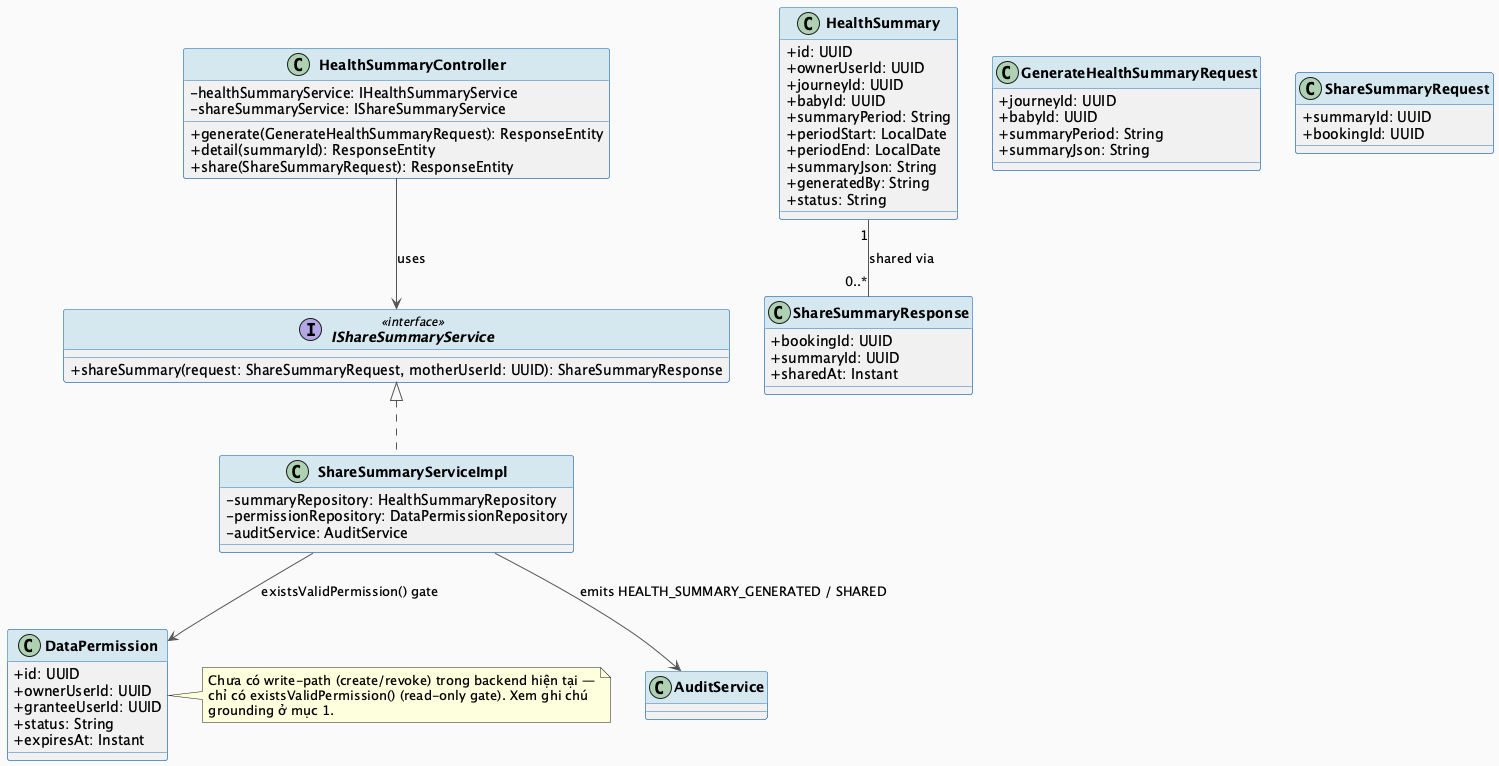

The diagram above was rendered by PlantUML. Its source (embedded in the PNG):
@startuml MF08_02_SummarySharing_ClassDiagram
skinparam classAttributeIconSize 0
skinparam classFontStyle bold
skinparam backgroundColor #FAFAFA
skinparam ArrowColor #555555
skinparam ClassBorderColor #2E75B6
skinparam ClassHeaderBackgroundColor #D5E8F0

class HealthSummary {
  + id: UUID
  + ownerUserId: UUID
  + journeyId: UUID
  + babyId: UUID
  + summaryPeriod: String
  + periodStart: LocalDate
  + periodEnd: LocalDate
  + summaryJson: String
  + generatedBy: String
  + status: String
}

class DataPermission {
  + id: UUID
  + ownerUserId: UUID
  + granteeUserId: UUID
  + status: String
  + expiresAt: Instant
}

note right of DataPermission
  Chưa có write-path (create/revoke) trong backend hiện tại —
  chỉ có existsValidPermission() (read-only gate). Xem ghi chú
  grounding ở mục 1.
end note

class GenerateHealthSummaryRequest {
  + journeyId: UUID
  + babyId: UUID
  + summaryPeriod: String
  + summaryJson: String
}

class ShareSummaryRequest {
  + summaryId: UUID
  + bookingId: UUID
}

class ShareSummaryResponse {
  + bookingId: UUID
  + summaryId: UUID
  + sharedAt: Instant
}

class HealthSummaryController {
  - healthSummaryService: IHealthSummaryService
  - shareSummaryService: IShareSummaryService
  + generate(GenerateHealthSummaryRequest): ResponseEntity
  + detail(summaryId): ResponseEntity
  + share(ShareSummaryRequest): ResponseEntity
}

interface IShareSummaryService <<interface>> {
  + shareSummary(request: ShareSummaryRequest, motherUserId: UUID): ShareSummaryResponse
}

class ShareSummaryServiceImpl implements IShareSummaryService {
  - summaryRepository: HealthSummaryRepository
  - permissionRepository: DataPermissionRepository
  - auditService: AuditService
}

HealthSummary "1" -- "0..*" ShareSummaryResponse : shared via
ShareSummaryServiceImpl --> DataPermission : existsValidPermission() gate
HealthSummaryController --> IShareSummaryService : uses
ShareSummaryServiceImpl --> AuditService : emits HEALTH_SUMMARY_GENERATED / SHARED

@enduml